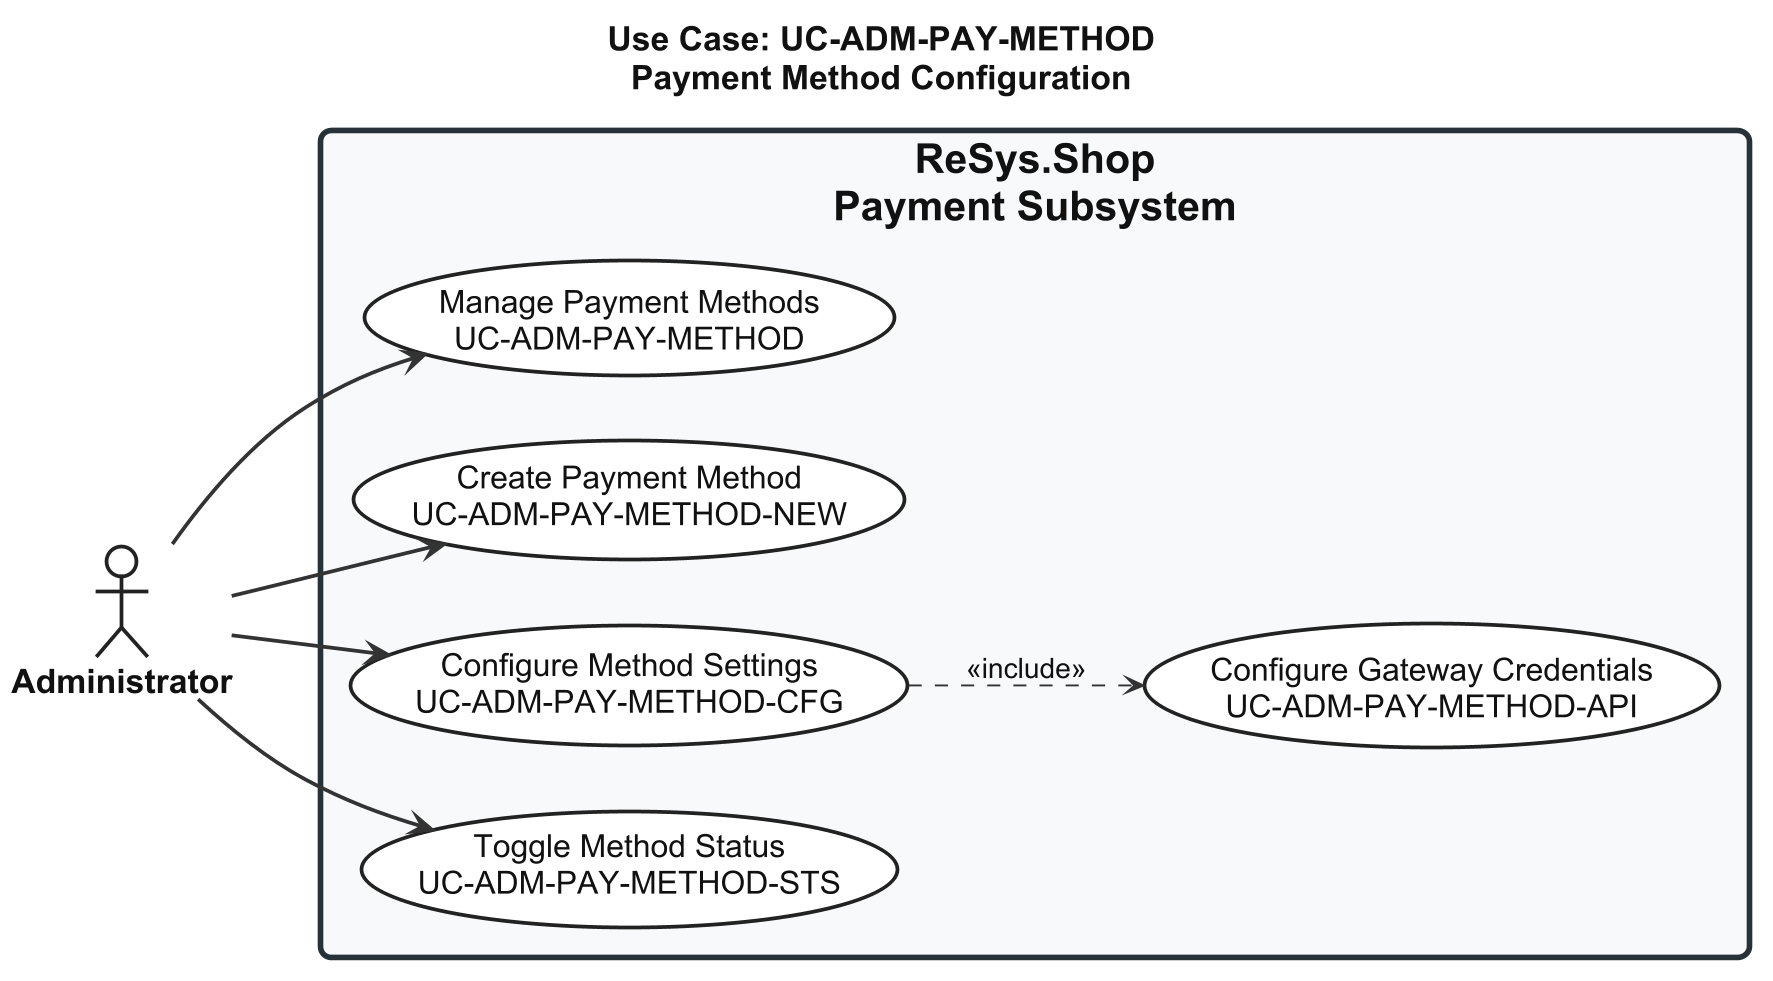

The diagram above was rendered by PlantUML. Its source (embedded in the PNG):
@startuml usecase-payment-method-config

left to right direction

skinparam shadowing false
skinparam dpi 180

<style>

root {
  FontName "Arial"
  FontSize 18
  FontColor #111111
}

actor {
  FontName "Arial"
  FontSize 18
  FontStyle bold
  FontColor #111111
  BackgroundColor #FFFFFF
  LineColor #222222
  LineThickness 2
}

usecase {
  FontName "Arial"
  FontSize 17
  FontColor #111111
  FontStyle plain
  BackgroundColor #FFFFFF
  LineColor #222222
  LineThickness 2
  Padding 18
}

rectangle {
  FontName "Arial"
  FontSize 22
  FontStyle bold
  FontColor #111111
  BackgroundColor #F7F9FA
  LineColor #263238
  LineThickness 3
  RoundCorner 12
  Padding 30
}

arrow {
  FontName "Arial"
  FontSize 15
  FontColor #111111
  LineColor #333333
  LineThickness 2
}

</style>

title Use Case: UC-ADM-PAY-METHOD\nPayment Method Configuration

actor "Administrator" as Admin

rectangle "ReSys.Shop\nPayment Subsystem" {

  usecase "Manage Payment Methods\nUC-ADM-PAY-METHOD" as UC_MAIN

  usecase "Create Payment Method\nUC-ADM-PAY-METHOD-NEW" as UC_CREATE

  usecase "Configure Method Settings\nUC-ADM-PAY-METHOD-CFG" as UC_CONFIG

  usecase "Toggle Method Status\nUC-ADM-PAY-METHOD-STS" as UC_TOGGLE

  usecase "Configure Gateway Credentials\nUC-ADM-PAY-METHOD-API" as UC_API

}

Admin --> UC_MAIN
Admin --> UC_CREATE
Admin --> UC_CONFIG
Admin --> UC_TOGGLE

UC_CONFIG ..> UC_API : <<include>>

@enduml